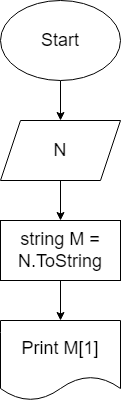

The diagram above was exported from draw.io. Its source (the exported page's mxGraphModel, read from the mxfile embedded in the PNG):
<mxGraphModel dx="417" dy="471" grid="1" gridSize="10" guides="1" tooltips="1" connect="1" arrows="1" fold="1" page="1" pageScale="1" pageWidth="850" pageHeight="1100" math="0" shadow="0">
  <root>
    <mxCell id="0" />
    <mxCell id="1" parent="0" />
    <mxCell id="6" style="edgeStyle=none;html=1;entryX=0.5;entryY=0;entryDx=0;entryDy=0;fontSize=18;" edge="1" parent="1" source="2" target="3">
      <mxGeometry relative="1" as="geometry" />
    </mxCell>
    <mxCell id="2" value="Start" style="ellipse;whiteSpace=wrap;html=1;fontSize=18;" vertex="1" parent="1">
      <mxGeometry x="370" y="10" width="120" height="80" as="geometry" />
    </mxCell>
    <mxCell id="7" style="edgeStyle=none;html=1;entryX=0.5;entryY=0;entryDx=0;entryDy=0;fontSize=18;" edge="1" parent="1" source="3" target="4">
      <mxGeometry relative="1" as="geometry" />
    </mxCell>
    <mxCell id="3" value="N" style="shape=parallelogram;perimeter=parallelogramPerimeter;whiteSpace=wrap;html=1;fixedSize=1;fontSize=18;" vertex="1" parent="1">
      <mxGeometry x="370" y="130" width="120" height="60" as="geometry" />
    </mxCell>
    <mxCell id="8" style="edgeStyle=none;html=1;entryX=0.5;entryY=0;entryDx=0;entryDy=0;fontSize=18;" edge="1" parent="1" source="4" target="5">
      <mxGeometry relative="1" as="geometry" />
    </mxCell>
    <mxCell id="4" value="string M = N.ToString" style="rounded=0;whiteSpace=wrap;html=1;fontSize=18;" vertex="1" parent="1">
      <mxGeometry x="370" y="230" width="120" height="60" as="geometry" />
    </mxCell>
    <mxCell id="5" value="Print M[1]" style="shape=document;whiteSpace=wrap;html=1;boundedLbl=1;fontSize=18;" vertex="1" parent="1">
      <mxGeometry x="370" y="330" width="120" height="80" as="geometry" />
    </mxCell>
  </root>
</mxGraphModel>